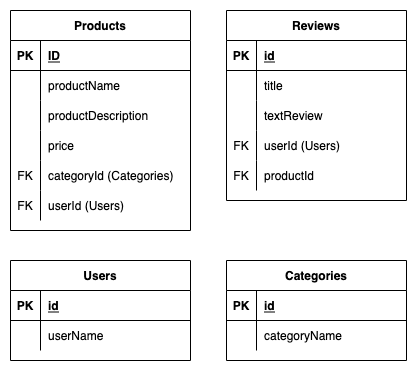

The diagram above was exported from draw.io. Its source (the exported page's mxGraphModel, read from the mxfile embedded in the PNG):
<mxGraphModel dx="790" dy="852" grid="1" gridSize="10" guides="1" tooltips="1" connect="1" arrows="1" fold="1" page="1" pageScale="1" pageWidth="827" pageHeight="1169" math="0" shadow="0">
  <root>
    <mxCell id="0" />
    <mxCell id="1" parent="0" />
    <mxCell id="dGo9m1XhU4-hzLwGwVSc-1" value="Reviews" style="shape=table;startSize=30;container=1;collapsible=1;childLayout=tableLayout;fixedRows=1;rowLines=0;fontStyle=1;align=center;resizeLast=1;" parent="1" vertex="1">
      <mxGeometry x="540" y="150" width="180" height="190" as="geometry" />
    </mxCell>
    <mxCell id="dGo9m1XhU4-hzLwGwVSc-2" value="" style="shape=tableRow;horizontal=0;startSize=0;swimlaneHead=0;swimlaneBody=0;fillColor=none;collapsible=0;dropTarget=0;points=[[0,0.5],[1,0.5]];portConstraint=eastwest;top=0;left=0;right=0;bottom=1;" parent="dGo9m1XhU4-hzLwGwVSc-1" vertex="1">
      <mxGeometry y="30" width="180" height="30" as="geometry" />
    </mxCell>
    <mxCell id="dGo9m1XhU4-hzLwGwVSc-3" value="PK" style="shape=partialRectangle;connectable=0;fillColor=none;top=0;left=0;bottom=0;right=0;fontStyle=1;overflow=hidden;" parent="dGo9m1XhU4-hzLwGwVSc-2" vertex="1">
      <mxGeometry width="30" height="30" as="geometry">
        <mxRectangle width="30" height="30" as="alternateBounds" />
      </mxGeometry>
    </mxCell>
    <mxCell id="dGo9m1XhU4-hzLwGwVSc-4" value="id" style="shape=partialRectangle;connectable=0;fillColor=none;top=0;left=0;bottom=0;right=0;align=left;spacingLeft=6;fontStyle=5;overflow=hidden;" parent="dGo9m1XhU4-hzLwGwVSc-2" vertex="1">
      <mxGeometry x="30" width="150" height="30" as="geometry">
        <mxRectangle width="150" height="30" as="alternateBounds" />
      </mxGeometry>
    </mxCell>
    <mxCell id="dGo9m1XhU4-hzLwGwVSc-5" value="" style="shape=tableRow;horizontal=0;startSize=0;swimlaneHead=0;swimlaneBody=0;fillColor=none;collapsible=0;dropTarget=0;points=[[0,0.5],[1,0.5]];portConstraint=eastwest;top=0;left=0;right=0;bottom=0;" parent="dGo9m1XhU4-hzLwGwVSc-1" vertex="1">
      <mxGeometry y="60" width="180" height="30" as="geometry" />
    </mxCell>
    <mxCell id="dGo9m1XhU4-hzLwGwVSc-6" value="" style="shape=partialRectangle;connectable=0;fillColor=none;top=0;left=0;bottom=0;right=0;editable=1;overflow=hidden;" parent="dGo9m1XhU4-hzLwGwVSc-5" vertex="1">
      <mxGeometry width="30" height="30" as="geometry">
        <mxRectangle width="30" height="30" as="alternateBounds" />
      </mxGeometry>
    </mxCell>
    <mxCell id="dGo9m1XhU4-hzLwGwVSc-7" value="title" style="shape=partialRectangle;connectable=0;fillColor=none;top=0;left=0;bottom=0;right=0;align=left;spacingLeft=6;overflow=hidden;" parent="dGo9m1XhU4-hzLwGwVSc-5" vertex="1">
      <mxGeometry x="30" width="150" height="30" as="geometry">
        <mxRectangle width="150" height="30" as="alternateBounds" />
      </mxGeometry>
    </mxCell>
    <mxCell id="dGo9m1XhU4-hzLwGwVSc-8" value="" style="shape=tableRow;horizontal=0;startSize=0;swimlaneHead=0;swimlaneBody=0;fillColor=none;collapsible=0;dropTarget=0;points=[[0,0.5],[1,0.5]];portConstraint=eastwest;top=0;left=0;right=0;bottom=0;" parent="dGo9m1XhU4-hzLwGwVSc-1" vertex="1">
      <mxGeometry y="90" width="180" height="30" as="geometry" />
    </mxCell>
    <mxCell id="dGo9m1XhU4-hzLwGwVSc-9" value="" style="shape=partialRectangle;connectable=0;fillColor=none;top=0;left=0;bottom=0;right=0;editable=1;overflow=hidden;" parent="dGo9m1XhU4-hzLwGwVSc-8" vertex="1">
      <mxGeometry width="30" height="30" as="geometry">
        <mxRectangle width="30" height="30" as="alternateBounds" />
      </mxGeometry>
    </mxCell>
    <mxCell id="dGo9m1XhU4-hzLwGwVSc-10" value="textReview" style="shape=partialRectangle;connectable=0;fillColor=none;top=0;left=0;bottom=0;right=0;align=left;spacingLeft=6;overflow=hidden;" parent="dGo9m1XhU4-hzLwGwVSc-8" vertex="1">
      <mxGeometry x="30" width="150" height="30" as="geometry">
        <mxRectangle width="150" height="30" as="alternateBounds" />
      </mxGeometry>
    </mxCell>
    <mxCell id="dGo9m1XhU4-hzLwGwVSc-11" value="" style="shape=tableRow;horizontal=0;startSize=0;swimlaneHead=0;swimlaneBody=0;fillColor=none;collapsible=0;dropTarget=0;points=[[0,0.5],[1,0.5]];portConstraint=eastwest;top=0;left=0;right=0;bottom=0;" parent="dGo9m1XhU4-hzLwGwVSc-1" vertex="1">
      <mxGeometry y="120" width="180" height="30" as="geometry" />
    </mxCell>
    <mxCell id="dGo9m1XhU4-hzLwGwVSc-12" value="FK" style="shape=partialRectangle;connectable=0;fillColor=none;top=0;left=0;bottom=0;right=0;editable=1;overflow=hidden;" parent="dGo9m1XhU4-hzLwGwVSc-11" vertex="1">
      <mxGeometry width="30" height="30" as="geometry">
        <mxRectangle width="30" height="30" as="alternateBounds" />
      </mxGeometry>
    </mxCell>
    <mxCell id="dGo9m1XhU4-hzLwGwVSc-13" value="userId (Users)" style="shape=partialRectangle;connectable=0;fillColor=none;top=0;left=0;bottom=0;right=0;align=left;spacingLeft=6;overflow=hidden;" parent="dGo9m1XhU4-hzLwGwVSc-11" vertex="1">
      <mxGeometry x="30" width="150" height="30" as="geometry">
        <mxRectangle width="150" height="30" as="alternateBounds" />
      </mxGeometry>
    </mxCell>
    <mxCell id="_6ReFzKBGrARfa4wLC69-1" value="" style="shape=tableRow;horizontal=0;startSize=0;swimlaneHead=0;swimlaneBody=0;fillColor=none;collapsible=0;dropTarget=0;points=[[0,0.5],[1,0.5]];portConstraint=eastwest;top=0;left=0;right=0;bottom=0;" vertex="1" parent="dGo9m1XhU4-hzLwGwVSc-1">
      <mxGeometry y="150" width="180" height="30" as="geometry" />
    </mxCell>
    <mxCell id="_6ReFzKBGrARfa4wLC69-2" value="FK" style="shape=partialRectangle;connectable=0;fillColor=none;top=0;left=0;bottom=0;right=0;editable=1;overflow=hidden;" vertex="1" parent="_6ReFzKBGrARfa4wLC69-1">
      <mxGeometry width="30" height="30" as="geometry">
        <mxRectangle width="30" height="30" as="alternateBounds" />
      </mxGeometry>
    </mxCell>
    <mxCell id="_6ReFzKBGrARfa4wLC69-3" value="productId" style="shape=partialRectangle;connectable=0;fillColor=none;top=0;left=0;bottom=0;right=0;align=left;spacingLeft=6;overflow=hidden;" vertex="1" parent="_6ReFzKBGrARfa4wLC69-1">
      <mxGeometry x="30" width="150" height="30" as="geometry">
        <mxRectangle width="150" height="30" as="alternateBounds" />
      </mxGeometry>
    </mxCell>
    <mxCell id="dGo9m1XhU4-hzLwGwVSc-14" value="Users" style="shape=table;startSize=30;container=1;collapsible=1;childLayout=tableLayout;fixedRows=1;rowLines=0;fontStyle=1;align=center;resizeLast=1;" parent="1" vertex="1">
      <mxGeometry x="324" y="400" width="180" height="100" as="geometry" />
    </mxCell>
    <mxCell id="dGo9m1XhU4-hzLwGwVSc-15" value="" style="shape=tableRow;horizontal=0;startSize=0;swimlaneHead=0;swimlaneBody=0;fillColor=none;collapsible=0;dropTarget=0;points=[[0,0.5],[1,0.5]];portConstraint=eastwest;top=0;left=0;right=0;bottom=1;" parent="dGo9m1XhU4-hzLwGwVSc-14" vertex="1">
      <mxGeometry y="30" width="180" height="30" as="geometry" />
    </mxCell>
    <mxCell id="dGo9m1XhU4-hzLwGwVSc-16" value="PK" style="shape=partialRectangle;connectable=0;fillColor=none;top=0;left=0;bottom=0;right=0;fontStyle=1;overflow=hidden;" parent="dGo9m1XhU4-hzLwGwVSc-15" vertex="1">
      <mxGeometry width="30" height="30" as="geometry">
        <mxRectangle width="30" height="30" as="alternateBounds" />
      </mxGeometry>
    </mxCell>
    <mxCell id="dGo9m1XhU4-hzLwGwVSc-17" value="id" style="shape=partialRectangle;connectable=0;fillColor=none;top=0;left=0;bottom=0;right=0;align=left;spacingLeft=6;fontStyle=5;overflow=hidden;" parent="dGo9m1XhU4-hzLwGwVSc-15" vertex="1">
      <mxGeometry x="30" width="150" height="30" as="geometry">
        <mxRectangle width="150" height="30" as="alternateBounds" />
      </mxGeometry>
    </mxCell>
    <mxCell id="dGo9m1XhU4-hzLwGwVSc-18" value="" style="shape=tableRow;horizontal=0;startSize=0;swimlaneHead=0;swimlaneBody=0;fillColor=none;collapsible=0;dropTarget=0;points=[[0,0.5],[1,0.5]];portConstraint=eastwest;top=0;left=0;right=0;bottom=0;" parent="dGo9m1XhU4-hzLwGwVSc-14" vertex="1">
      <mxGeometry y="60" width="180" height="30" as="geometry" />
    </mxCell>
    <mxCell id="dGo9m1XhU4-hzLwGwVSc-19" value="" style="shape=partialRectangle;connectable=0;fillColor=none;top=0;left=0;bottom=0;right=0;editable=1;overflow=hidden;" parent="dGo9m1XhU4-hzLwGwVSc-18" vertex="1">
      <mxGeometry width="30" height="30" as="geometry">
        <mxRectangle width="30" height="30" as="alternateBounds" />
      </mxGeometry>
    </mxCell>
    <mxCell id="dGo9m1XhU4-hzLwGwVSc-20" value="userName" style="shape=partialRectangle;connectable=0;fillColor=none;top=0;left=0;bottom=0;right=0;align=left;spacingLeft=6;overflow=hidden;" parent="dGo9m1XhU4-hzLwGwVSc-18" vertex="1">
      <mxGeometry x="30" width="150" height="30" as="geometry">
        <mxRectangle width="150" height="30" as="alternateBounds" />
      </mxGeometry>
    </mxCell>
    <mxCell id="dGo9m1XhU4-hzLwGwVSc-27" value="Categories" style="shape=table;startSize=30;container=1;collapsible=1;childLayout=tableLayout;fixedRows=1;rowLines=0;fontStyle=1;align=center;resizeLast=1;" parent="1" vertex="1">
      <mxGeometry x="540" y="400" width="180" height="100" as="geometry" />
    </mxCell>
    <mxCell id="dGo9m1XhU4-hzLwGwVSc-28" value="" style="shape=tableRow;horizontal=0;startSize=0;swimlaneHead=0;swimlaneBody=0;fillColor=none;collapsible=0;dropTarget=0;points=[[0,0.5],[1,0.5]];portConstraint=eastwest;top=0;left=0;right=0;bottom=1;" parent="dGo9m1XhU4-hzLwGwVSc-27" vertex="1">
      <mxGeometry y="30" width="180" height="30" as="geometry" />
    </mxCell>
    <mxCell id="dGo9m1XhU4-hzLwGwVSc-29" value="PK" style="shape=partialRectangle;connectable=0;fillColor=none;top=0;left=0;bottom=0;right=0;fontStyle=1;overflow=hidden;" parent="dGo9m1XhU4-hzLwGwVSc-28" vertex="1">
      <mxGeometry width="30" height="30" as="geometry">
        <mxRectangle width="30" height="30" as="alternateBounds" />
      </mxGeometry>
    </mxCell>
    <mxCell id="dGo9m1XhU4-hzLwGwVSc-30" value="id" style="shape=partialRectangle;connectable=0;fillColor=none;top=0;left=0;bottom=0;right=0;align=left;spacingLeft=6;fontStyle=5;overflow=hidden;" parent="dGo9m1XhU4-hzLwGwVSc-28" vertex="1">
      <mxGeometry x="30" width="150" height="30" as="geometry">
        <mxRectangle width="150" height="30" as="alternateBounds" />
      </mxGeometry>
    </mxCell>
    <mxCell id="dGo9m1XhU4-hzLwGwVSc-31" value="" style="shape=tableRow;horizontal=0;startSize=0;swimlaneHead=0;swimlaneBody=0;fillColor=none;collapsible=0;dropTarget=0;points=[[0,0.5],[1,0.5]];portConstraint=eastwest;top=0;left=0;right=0;bottom=0;" parent="dGo9m1XhU4-hzLwGwVSc-27" vertex="1">
      <mxGeometry y="60" width="180" height="30" as="geometry" />
    </mxCell>
    <mxCell id="dGo9m1XhU4-hzLwGwVSc-32" value="" style="shape=partialRectangle;connectable=0;fillColor=none;top=0;left=0;bottom=0;right=0;editable=1;overflow=hidden;" parent="dGo9m1XhU4-hzLwGwVSc-31" vertex="1">
      <mxGeometry width="30" height="30" as="geometry">
        <mxRectangle width="30" height="30" as="alternateBounds" />
      </mxGeometry>
    </mxCell>
    <mxCell id="dGo9m1XhU4-hzLwGwVSc-33" value="categoryName" style="shape=partialRectangle;connectable=0;fillColor=none;top=0;left=0;bottom=0;right=0;align=left;spacingLeft=6;overflow=hidden;" parent="dGo9m1XhU4-hzLwGwVSc-31" vertex="1">
      <mxGeometry x="30" width="150" height="30" as="geometry">
        <mxRectangle width="150" height="30" as="alternateBounds" />
      </mxGeometry>
    </mxCell>
    <mxCell id="dGo9m1XhU4-hzLwGwVSc-40" value="Products" style="shape=table;startSize=30;container=1;collapsible=1;childLayout=tableLayout;fixedRows=1;rowLines=0;fontStyle=1;align=center;resizeLast=1;" parent="1" vertex="1">
      <mxGeometry x="324" y="150" width="180" height="220" as="geometry" />
    </mxCell>
    <mxCell id="dGo9m1XhU4-hzLwGwVSc-41" value="" style="shape=tableRow;horizontal=0;startSize=0;swimlaneHead=0;swimlaneBody=0;fillColor=none;collapsible=0;dropTarget=0;points=[[0,0.5],[1,0.5]];portConstraint=eastwest;top=0;left=0;right=0;bottom=1;" parent="dGo9m1XhU4-hzLwGwVSc-40" vertex="1">
      <mxGeometry y="30" width="180" height="30" as="geometry" />
    </mxCell>
    <mxCell id="dGo9m1XhU4-hzLwGwVSc-42" value="PK" style="shape=partialRectangle;connectable=0;fillColor=none;top=0;left=0;bottom=0;right=0;fontStyle=1;overflow=hidden;" parent="dGo9m1XhU4-hzLwGwVSc-41" vertex="1">
      <mxGeometry width="30" height="30" as="geometry">
        <mxRectangle width="30" height="30" as="alternateBounds" />
      </mxGeometry>
    </mxCell>
    <mxCell id="dGo9m1XhU4-hzLwGwVSc-43" value="ID" style="shape=partialRectangle;connectable=0;fillColor=none;top=0;left=0;bottom=0;right=0;align=left;spacingLeft=6;fontStyle=5;overflow=hidden;" parent="dGo9m1XhU4-hzLwGwVSc-41" vertex="1">
      <mxGeometry x="30" width="150" height="30" as="geometry">
        <mxRectangle width="150" height="30" as="alternateBounds" />
      </mxGeometry>
    </mxCell>
    <mxCell id="dGo9m1XhU4-hzLwGwVSc-44" value="" style="shape=tableRow;horizontal=0;startSize=0;swimlaneHead=0;swimlaneBody=0;fillColor=none;collapsible=0;dropTarget=0;points=[[0,0.5],[1,0.5]];portConstraint=eastwest;top=0;left=0;right=0;bottom=0;" parent="dGo9m1XhU4-hzLwGwVSc-40" vertex="1">
      <mxGeometry y="60" width="180" height="30" as="geometry" />
    </mxCell>
    <mxCell id="dGo9m1XhU4-hzLwGwVSc-45" value="" style="shape=partialRectangle;connectable=0;fillColor=none;top=0;left=0;bottom=0;right=0;editable=1;overflow=hidden;" parent="dGo9m1XhU4-hzLwGwVSc-44" vertex="1">
      <mxGeometry width="30" height="30" as="geometry">
        <mxRectangle width="30" height="30" as="alternateBounds" />
      </mxGeometry>
    </mxCell>
    <mxCell id="dGo9m1XhU4-hzLwGwVSc-46" value="productName" style="shape=partialRectangle;connectable=0;fillColor=none;top=0;left=0;bottom=0;right=0;align=left;spacingLeft=6;overflow=hidden;" parent="dGo9m1XhU4-hzLwGwVSc-44" vertex="1">
      <mxGeometry x="30" width="150" height="30" as="geometry">
        <mxRectangle width="150" height="30" as="alternateBounds" />
      </mxGeometry>
    </mxCell>
    <mxCell id="dGo9m1XhU4-hzLwGwVSc-47" value="" style="shape=tableRow;horizontal=0;startSize=0;swimlaneHead=0;swimlaneBody=0;fillColor=none;collapsible=0;dropTarget=0;points=[[0,0.5],[1,0.5]];portConstraint=eastwest;top=0;left=0;right=0;bottom=0;" parent="dGo9m1XhU4-hzLwGwVSc-40" vertex="1">
      <mxGeometry y="90" width="180" height="30" as="geometry" />
    </mxCell>
    <mxCell id="dGo9m1XhU4-hzLwGwVSc-48" value="" style="shape=partialRectangle;connectable=0;fillColor=none;top=0;left=0;bottom=0;right=0;editable=1;overflow=hidden;" parent="dGo9m1XhU4-hzLwGwVSc-47" vertex="1">
      <mxGeometry width="30" height="30" as="geometry">
        <mxRectangle width="30" height="30" as="alternateBounds" />
      </mxGeometry>
    </mxCell>
    <mxCell id="dGo9m1XhU4-hzLwGwVSc-49" value="productDescription" style="shape=partialRectangle;connectable=0;fillColor=none;top=0;left=0;bottom=0;right=0;align=left;spacingLeft=6;overflow=hidden;" parent="dGo9m1XhU4-hzLwGwVSc-47" vertex="1">
      <mxGeometry x="30" width="150" height="30" as="geometry">
        <mxRectangle width="150" height="30" as="alternateBounds" />
      </mxGeometry>
    </mxCell>
    <mxCell id="7whcSoQxa1tvgbXZKkgj-4" value="" style="shape=tableRow;horizontal=0;startSize=0;swimlaneHead=0;swimlaneBody=0;fillColor=none;collapsible=0;dropTarget=0;points=[[0,0.5],[1,0.5]];portConstraint=eastwest;top=0;left=0;right=0;bottom=0;" vertex="1" parent="dGo9m1XhU4-hzLwGwVSc-40">
      <mxGeometry y="120" width="180" height="30" as="geometry" />
    </mxCell>
    <mxCell id="7whcSoQxa1tvgbXZKkgj-5" value="" style="shape=partialRectangle;connectable=0;fillColor=none;top=0;left=0;bottom=0;right=0;editable=1;overflow=hidden;" vertex="1" parent="7whcSoQxa1tvgbXZKkgj-4">
      <mxGeometry width="30" height="30" as="geometry">
        <mxRectangle width="30" height="30" as="alternateBounds" />
      </mxGeometry>
    </mxCell>
    <mxCell id="7whcSoQxa1tvgbXZKkgj-6" value="price" style="shape=partialRectangle;connectable=0;fillColor=none;top=0;left=0;bottom=0;right=0;align=left;spacingLeft=6;overflow=hidden;" vertex="1" parent="7whcSoQxa1tvgbXZKkgj-4">
      <mxGeometry x="30" width="150" height="30" as="geometry">
        <mxRectangle width="150" height="30" as="alternateBounds" />
      </mxGeometry>
    </mxCell>
    <mxCell id="_6ReFzKBGrARfa4wLC69-4" value="" style="shape=tableRow;horizontal=0;startSize=0;swimlaneHead=0;swimlaneBody=0;fillColor=none;collapsible=0;dropTarget=0;points=[[0,0.5],[1,0.5]];portConstraint=eastwest;top=0;left=0;right=0;bottom=0;" vertex="1" parent="dGo9m1XhU4-hzLwGwVSc-40">
      <mxGeometry y="150" width="180" height="30" as="geometry" />
    </mxCell>
    <mxCell id="_6ReFzKBGrARfa4wLC69-5" value="FK" style="shape=partialRectangle;connectable=0;fillColor=none;top=0;left=0;bottom=0;right=0;editable=1;overflow=hidden;" vertex="1" parent="_6ReFzKBGrARfa4wLC69-4">
      <mxGeometry width="30" height="30" as="geometry">
        <mxRectangle width="30" height="30" as="alternateBounds" />
      </mxGeometry>
    </mxCell>
    <mxCell id="_6ReFzKBGrARfa4wLC69-6" value="categoryId (Categories)" style="shape=partialRectangle;connectable=0;fillColor=none;top=0;left=0;bottom=0;right=0;align=left;spacingLeft=6;overflow=hidden;" vertex="1" parent="_6ReFzKBGrARfa4wLC69-4">
      <mxGeometry x="30" width="150" height="30" as="geometry">
        <mxRectangle width="150" height="30" as="alternateBounds" />
      </mxGeometry>
    </mxCell>
    <mxCell id="71HUu7vn-0Ywpglb_lRW-1" value="" style="shape=tableRow;horizontal=0;startSize=0;swimlaneHead=0;swimlaneBody=0;fillColor=none;collapsible=0;dropTarget=0;points=[[0,0.5],[1,0.5]];portConstraint=eastwest;top=0;left=0;right=0;bottom=0;" vertex="1" parent="dGo9m1XhU4-hzLwGwVSc-40">
      <mxGeometry y="180" width="180" height="30" as="geometry" />
    </mxCell>
    <mxCell id="71HUu7vn-0Ywpglb_lRW-2" value="FK" style="shape=partialRectangle;connectable=0;fillColor=none;top=0;left=0;bottom=0;right=0;editable=1;overflow=hidden;" vertex="1" parent="71HUu7vn-0Ywpglb_lRW-1">
      <mxGeometry width="30" height="30" as="geometry">
        <mxRectangle width="30" height="30" as="alternateBounds" />
      </mxGeometry>
    </mxCell>
    <mxCell id="71HUu7vn-0Ywpglb_lRW-3" value="userId (Users)" style="shape=partialRectangle;connectable=0;fillColor=none;top=0;left=0;bottom=0;right=0;align=left;spacingLeft=6;overflow=hidden;" vertex="1" parent="71HUu7vn-0Ywpglb_lRW-1">
      <mxGeometry x="30" width="150" height="30" as="geometry">
        <mxRectangle width="150" height="30" as="alternateBounds" />
      </mxGeometry>
    </mxCell>
  </root>
</mxGraphModel>